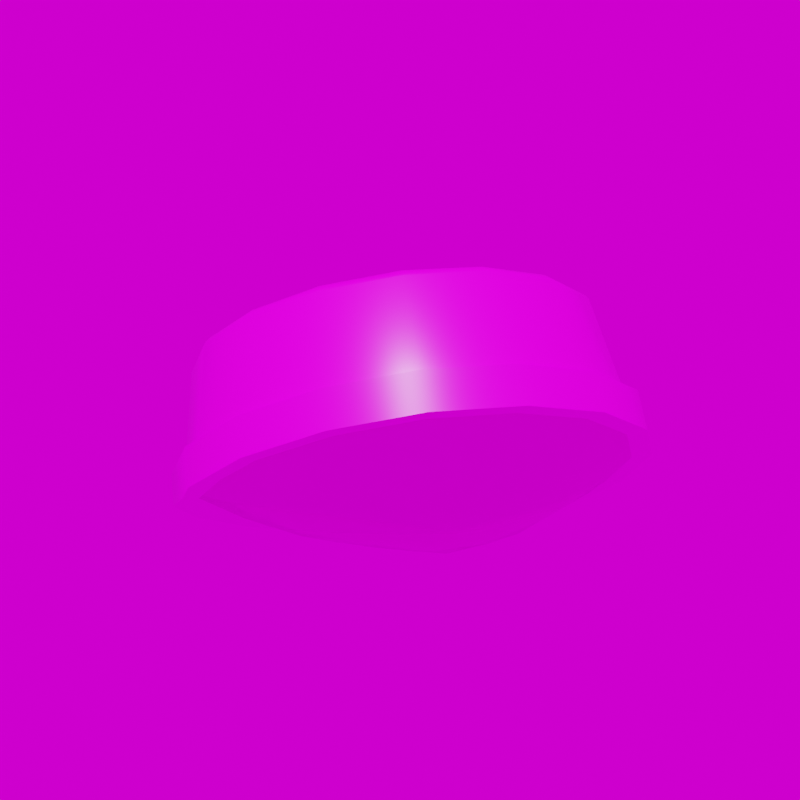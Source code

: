 # Source: Kleine_Runde.blend  (saved by Blender 3.4.6; exported with 4.5.12 LTS)
import bpy
from mathutils import Matrix  # noqa: F401  (used for matrix-valued properties, if any)

bpy.ops.wm.read_factory_settings(use_empty=True)
scene = bpy.context.scene
scene.name = 'Scene'

# ---- collections
col_collection = bpy.data.collections.new('Collection'); scene.collection.children.link(col_collection)

# ---- images (referenced by path relative to the original .blend; pixels are not part of the script)
import os
ASSET_DIR = os.environ.get("B2B_ASSET_DIR", "")  # directory of the original .blend (textures are referenced by path, not embedded)
HERE = os.path.dirname(os.path.abspath(__file__))  # packed textures are extracted next to this script under _unpacked/

def load_image(name, relpath, width, height, colorspace="sRGB"):
    """Load a texture the original file referenced (path relative to the .blend, or extracted next to this script)."""
    p = next((c for c in (os.path.join(HERE, relpath), os.path.join(ASSET_DIR, relpath)) if relpath and os.path.exists(c)), "")
    if p:
        img = bpy.data.images.load(p, check_existing=True)
        img.name = name
    else:  # same state as the original file: an image datablock whose file is absent (Cycles renders it pink)
        img = bpy.data.images.new(name, width, height)
        img.source = "FILE"
        img.filepath = "//" + (relpath or name)
    img.colorspace_settings.name = colorspace
    return img
img_ral_7035_lichtgrau_jpg = load_image('RAL_7035_Lichtgrau.jpg', 'RAL_7035_Lichtgrau.jpg', 1024, 1024, 'sRGB')
img_kleine_runde_jpg_001 = load_image('Kleine_Runde.jpg.001', 'Kleine_Runde.jpg', 1024, 1024, 'sRGB')
img_kloofendal_48d_partly_cloudy_puresky_8k_hdr = load_image('kloofendal_48d_partly_cloudy_puresky_8k.hdr', 'kloofendal_48d_partly_cloudy_puresky_8k.hdr', 1024, 1024, 'Linear Rec.709')

# ---- materials (node trees are filled in below, after node groups)
mat_glas_001 = bpy.data.materials.new('Glas.001')
mat_glas_001.surface_render_method = 'BLENDED'
mat_glas_001.blend_method = 'BLEND'
mat_glas_001.use_backface_culling = True
mat_lichtgrau_001 = bpy.data.materials.new('lichtgrau.001')
mat_lichtgrau_001.alpha_threshold = 0.0
mat_lichtgrau_001.roughness = 0.5
mat_lichtgrau_001.line_color = (0.0, 0.0, 0.0, 1.0)
mat_kleine_runde_001 = bpy.data.materials.new('Kleine Runde.001')

# ---- node groups
ng_auto_smooth = bpy.data.node_groups.new('Auto Smooth', 'GeometryNodeTree')
_s = ng_auto_smooth.interface.new_socket(name='Geometry', in_out='OUTPUT', socket_type='NodeSocketGeometry')
_s = ng_auto_smooth.interface.new_socket(name='Geometry', in_out='INPUT', socket_type='NodeSocketGeometry')
_s = ng_auto_smooth.interface.new_socket(name='Angle', in_out='INPUT', socket_type='NodeSocketFloat')
_s.subtype = 'ANGLE'
_s.min_value = 0.0
_s.max_value = 3.142
ng_auto_smooth.is_modifier = True
_N = ng_auto_smooth.nodes; _L = ng_auto_smooth.links
n0 = _N.new('NodeGroupOutput'); n0.name = 'Group Output'; n0.location = (480, -100)
n1 = _N.new('NodeGroupInput'); n1.name = 'Group Input'; n1.location = (-420, -300)
n2 = _N.new('NodeGroupInput'); n2.name = 'Group Input.001'; n2.location = (-60, -100)
n3 = _N.new('GeometryNodeSetShadeSmooth'); n3.name = 'Set Shade Smooth'; n3.location = (120, -100)
n3.domain = 'EDGE'
n4 = _N.new('GeometryNodeSetShadeSmooth'); n4.name = 'Set Shade Smooth.001'; n4.location = (300, -100)
n5 = _N.new('GeometryNodeInputMeshEdgeAngle'); n5.name = 'Edge Angle'; n5.location = (-420, -220)
n6 = _N.new('GeometryNodeInputEdgeSmooth'); n6.name = 'Is Edge Smooth'; n6.location = (-60, -160)
n7 = _N.new('GeometryNodeInputShadeSmooth'); n7.name = 'Is Face Smooth'; n7.location = (-240, -340)
n8 = _N.new('FunctionNodeBooleanMath'); n8.name = 'Boolean Math'; n8.location = (-60, -220)
n9 = _N.new('FunctionNodeCompare'); n9.name = 'Compare'; n9.location = (-240, -180)
n9.operation = 'LESS_EQUAL'
_L.new(n5.outputs[0], n9.inputs[0])
_L.new(n4.outputs[0], n0.inputs[0])
_L.new(n1.outputs[1], n9.inputs[1])
_L.new(n9.outputs[0], n8.inputs[0])
_L.new(n7.outputs[0], n8.inputs[1])
_L.new(n2.outputs[0], n3.inputs[0])
_L.new(n6.outputs[0], n3.inputs[1])
_L.new(n3.outputs[0], n4.inputs[0])
_L.new(n8.outputs[0], n3.inputs[2])
n0.is_active_output = True

# ---- material node trees
mat_glas_001.use_nodes = True; mat_glas_001.node_tree.nodes.clear()
_N = mat_glas_001.node_tree.nodes; _L = mat_glas_001.node_tree.links
n0 = _N.new('ShaderNodeBsdfPrincipled'); n0.name = 'Principled BSDF'; n0.location = (10, 300)
n0.distribution = 'GGX'
n0.subsurface_method = 'RANDOM_WALK_SKIN'
n0.inputs[0].default_value = (0.8, 0.7804, 0.7143, 1.0)
n0.inputs[1].default_value = 0.8
n0.inputs[2].default_value = 0.1
n0.inputs[3].default_value = 1.45
n0.inputs[4].default_value = 0.3
n0.inputs[13].default_value = 0.8
n0.inputs[27].default_value = (0.0, 0.0, 0.0, 1.0)
n0.inputs[28].default_value = 1.0
n1 = _N.new('ShaderNodeOutputMaterial'); n1.name = 'Material Output'; n1.location = (300, 300)
_L.new(n0.outputs[0], n1.inputs[0])
n1.is_active_output = True
mat_lichtgrau_001.use_nodes = True; mat_lichtgrau_001.node_tree.nodes.clear()
_N = mat_lichtgrau_001.node_tree.nodes; _L = mat_lichtgrau_001.node_tree.links
n0 = _N.new('ShaderNodeOutputMaterial'); n0.name = 'Material Output'; n0.location = (300, 300)
n1 = _N.new('ShaderNodeBsdfPrincipled'); n1.name = 'Principled BSDF'; n1.location = (10, 300)
n1.distribution = 'GGX'
n1.subsurface_method = 'RANDOM_WALK_SKIN'
n1.inputs[2].default_value = 0.3
n1.inputs[3].default_value = 1.45
n1.inputs[13].default_value = 0.53
n1.inputs[27].default_value = (0.0, 0.0, 0.0, 1.0)
n1.inputs[28].default_value = 1.0
n2 = _N.new('ShaderNodeTexImage'); n2.name = 'Image Texture'; n2.location = (-280, 280)
n2.image = img_ral_7035_lichtgrau_jpg
_L.new(n1.outputs[0], n0.inputs[0])
_L.new(n2.outputs[0], n1.inputs[0])
n0.is_active_output = True
mat_kleine_runde_001.use_nodes = True; mat_kleine_runde_001.node_tree.nodes.clear()
_N = mat_kleine_runde_001.node_tree.nodes; _L = mat_kleine_runde_001.node_tree.links
n0 = _N.new('ShaderNodeBsdfPrincipled'); n0.name = 'Principled BSDF'; n0.location = (10, 300)
n0.distribution = 'GGX'
n0.subsurface_method = 'RANDOM_WALK_SKIN'
n0.inputs[3].default_value = 1.45
n0.inputs[27].default_value = (0.0, 0.0, 0.0, 1.0)
n0.inputs[28].default_value = 1.0
n1 = _N.new('ShaderNodeOutputMaterial'); n1.name = 'Material Output'; n1.location = (300, 300)
n2 = _N.new('ShaderNodeTexImage'); n2.name = 'Image Texture'; n2.location = (-280, 280)
n2.image = img_kleine_runde_jpg_001
_L.new(n0.outputs[0], n1.inputs[0])
_L.new(n2.outputs[0], n0.inputs[0])
n1.is_active_output = True

# ---- world
world_world = bpy.data.worlds.new('World'); scene.world = world_world
world_world.use_nodes = True; world_world.node_tree.nodes.clear()
_N = world_world.node_tree.nodes; _L = world_world.node_tree.links
n0 = _N.new('ShaderNodeOutputWorld'); n0.name = 'World Output'; n0.location = (300, 300)
n1 = _N.new('ShaderNodeBackground'); n1.name = 'Background'; n1.location = (10, 300)
n2 = _N.new('ShaderNodeTexEnvironment'); n2.name = 'Environment Texture'; n2.location = (-280, 280)
n2.image = img_kloofendal_48d_partly_cloudy_puresky_8k_hdr
_L.new(n1.outputs[0], n0.inputs[0])
_L.new(n2.outputs[0], n1.inputs[0])
n0.is_active_output = True
world_world.color = (0.05088, 0.05088, 0.05088)
world_world.use_sun_shadow = False
world_world.sun_shadow_jitter_overblur = 0.0

# ---- cameras
cam_camera = bpy.data.cameras.new('Camera')
cam_camera.lens = 100.0

# ---- meshes
me_beziercurve_002 = bpy.data.meshes.new('BezierCurve.002')
me_beziercurve_002.from_pydata([(-1.418e-09, -0.04611, -0.05873), (-1.418e-09, 0.02068, -0.04972), (-1.418e-09, 0.08221, -0.02825), (-1.418e-09, 0.1225, -0.0113), (-1.418e-09, 0.1449, -3.725e-09), (-0.02787, 0.01526, -0.04886), (-0.05276, 0.07183, -0.02725), (-0.06888, 0.1088, -0.009864), (-0.07759, 0.1295, -1.863e-09), (-0.0515, -0.0001811, -0.0469), (-0.09749, 0.04228, -0.02501), (-0.1273, 0.0699, -0.009562), (-0.1434, 0.08555, -1.863e-09), (-0.06729, -0.02329, -0.04778), (-0.1274, -0.001943, -0.0298), (-0.1663, 0.01162, -0.0123), (-0.1873, 0.01977, 0.0), (-0.07284, -0.05055, -0.04983), (-0.1379, -0.05411, -0.03545), (-0.18, -0.05711, -0.01554), (-0.2028, -0.05782, 3.725e-09), (-0.06729, -0.06584, -0.05366), (-0.1274, -0.08479, -0.03833), (-0.1663, -0.1044, -0.01877), (-0.1924, -0.1139, 7.451e-09), (-0.0515, -0.08526, -0.05112), (-0.09749, -0.1138, -0.0429), (-0.1379, -0.142, -0.02225), (-0.1715, -0.1639, 1.117e-08), (-0.02787, -0.091, -0.05158), (-0.05276, -0.1151, -0.04388), (-0.07461, -0.1443, -0.02256), (-0.0928, -0.1644, 1.502e-08), (4.95e-09, -0.09157, -0.05052), (1.064e-08, -0.1157, -0.04459), (1.432e-08, -0.1465, -0.02286), (1.748e-08, -0.1643, 1.121e-08), (0.02787, -0.091, -0.05158), (0.05276, -0.1151, -0.04388), (0.07461, -0.1443, -0.02256), (0.0928, -0.1644, 1.502e-08), (0.0515, -0.08526, -0.05112), (0.09749, -0.1138, -0.0429), (0.1379, -0.142, -0.02225), (0.1715, -0.1639, 1.117e-08), (0.06729, -0.06584, -0.05366), (0.1274, -0.08479, -0.03833), (0.1663, -0.1044, -0.01877), (0.1924, -0.1139, 7.451e-09), (0.07284, -0.05055, -0.04983), (0.1379, -0.05411, -0.03545), (0.18, -0.05711, -0.01554), (0.2028, -0.05782, 3.725e-09), (0.06729, -0.02329, -0.04778), (0.1274, -0.001943, -0.0298), (0.1663, 0.01162, -0.0123), (0.1873, 0.01977, 0.0), (0.0515, -0.0001811, -0.0469), (0.09749, 0.04228, -0.02501), (0.1273, 0.0699, -0.009562), (0.1434, 0.08555, -1.863e-09), (0.02787, 0.01526, -0.04886), (0.05276, 0.07183, -0.02725), (0.06888, 0.1088, -0.009864), (0.07759, 0.1295, -1.863e-09)], [], [(0, 1, 5), (0, 5, 9), (0, 9, 13), (0, 53, 57), (0, 57, 61), (0, 61, 1), (2, 5, 1), (6, 9, 5), (10, 13, 9), (14, 17, 13), (18, 21, 17), (22, 25, 21), (26, 29, 25), (30, 33, 29), (33, 38, 37), (37, 42, 41), (41, 46, 45), (45, 50, 49), (49, 54, 53), (53, 58, 57), (57, 62, 61), (61, 2, 1), (3, 6, 2), (7, 10, 6), (11, 14, 10), (15, 18, 14), (19, 22, 18), (23, 26, 22), (27, 30, 26), (31, 34, 30), (34, 39, 38), (38, 43, 42), (42, 47, 46), (46, 51, 50), (50, 55, 54), (54, 59, 58), (58, 63, 62), (62, 3, 2), (4, 7, 3), (8, 11, 7), (12, 15, 11), (16, 19, 15), (20, 23, 19), (24, 27, 23), (28, 31, 27), (32, 35, 31), (35, 40, 39), (39, 44, 43), (43, 48, 47), (47, 52, 51), (51, 56, 55), (55, 60, 59), (59, 64, 63), (63, 4, 3), (0, 13, 17), (0, 17, 21), (0, 21, 25), (0, 25, 29), (0, 29, 33), (0, 33, 37), (0, 37, 41), (0, 41, 45), (0, 45, 49), (0, 49, 53), (14, 18, 17), (18, 22, 21), (22, 26, 25), (26, 30, 29), (30, 34, 33), (33, 34, 38), (37, 38, 42), (41, 42, 46), (45, 46, 50), (49, 50, 54), (15, 19, 18), (19, 23, 22), (23, 27, 26), (27, 31, 30), (31, 35, 34), (34, 35, 39), (38, 39, 43), (42, 43, 47), (46, 47, 51), (50, 51, 55), (16, 20, 19), (20, 24, 23), (24, 28, 27), (28, 32, 31), (32, 36, 35), (35, 36, 40), (39, 40, 44), (43, 44, 48), (47, 48, 52), (51, 52, 56), (2, 6, 5), (6, 10, 9), (10, 14, 13), (53, 54, 58), (57, 58, 62), (61, 62, 2), (3, 7, 6), (7, 11, 10), (11, 15, 14), (54, 55, 59), (58, 59, 63), (62, 63, 3), (4, 8, 7), (8, 12, 11), (12, 16, 15), (55, 56, 60), (59, 60, 64), (63, 64, 4)])
me_beziercurve_002.polygons.foreach_set('use_smooth', [True] * 112)
_uv = me_beziercurve_002.uv_layers.new(name='UVMap')
_uv.uv.foreach_set('vector', [0.0, -0.0539, 0.0, -0.04986, 0.0625, -0.04986, 0.0625, -0.0539, 0.0625, -0.04986, 0.125, -0.04986, 0.125, -0.0539, 0.125, -0.04986, 0.1875, -0.04986, 0.8125, -0.0539, 0.8125, -0.04986, 0.875, -0.04986, 0.875, -0.0539, 0.875, -0.04986, 0.9375, -0.04986, 0.9375, -0.0539, 0.9375, -0.04986, 1.0, -0.04986, 0.0, -0.03559, 0.0625, -0.04986, 0.0, -0.04986, 0.0625, -0.03559, 0.125, -0.04986, 0.0625, -0.04986, 0.125, -0.03559, 0.1875, -0.04986, 0.125, -0.04986, 0.1875, -0.03559, 0.25, -0.04986, 0.1875, -0.04986, 0.25, -0.03559, 0.3125, -0.04986, 0.25, -0.04986, 0.3125, -0.03559, 0.375, -0.04986, 0.3125, -0.04986, 0.375, -0.03559, 0.4375, -0.04986, 0.375, -0.04986, 0.4375, -0.03559, 0.5, -0.04986, 0.4375, -0.04986, 0.5, -0.04986, 0.5625, -0.03559, 0.5625, -0.04986, 0.5625, -0.04986, 0.625, -0.03559, 0.625, -0.04986, 0.625, -0.04986, 0.6875, -0.03559, 0.6875, -0.04986, 0.6875, -0.04986, 0.75, -0.03559, 0.75, -0.04986, 0.75, -0.04986, 0.8125, -0.03559, 0.8125, -0.04986, 0.8125, -0.04986, 0.875, -0.03559, 0.875, -0.04986, 0.875, -0.04986, 0.9375, -0.03559, 0.9375, -0.04986, 0.9375, -0.04986, 1.0, -0.03559, 1.0, -0.04986, 0.0, -0.01555, 0.0625, -0.03559, 0.0, -0.03559, 0.0625, -0.01555, 0.125, -0.03559, 0.0625, -0.03559, 0.125, -0.01555, 0.1875, -0.03559, 0.125, -0.03559, 0.1875, -0.01555, 0.25, -0.03559, 0.1875, -0.03559, 0.25, -0.01555, 0.3125, -0.03559, 0.25, -0.03559, 0.3125, -0.01555, 0.375, -0.03559, 0.3125, -0.03559, 0.375, -0.01555, 0.4375, -0.03559, 0.375, -0.03559, 0.4375, -0.01555, 0.5, -0.03559, 0.4375, -0.03559, 0.5, -0.03559, 0.5625, -0.01555, 0.5625, -0.03559, 0.5625, -0.03559, 0.625, -0.01555, 0.625, -0.03559, 0.625, -0.03559, 0.6875, -0.01555, 0.6875, -0.03559, 0.6875, -0.03559, 0.75, -0.01555, 0.75, -0.03559, 0.75, -0.03559, 0.8125, -0.01555, 0.8125, -0.03559, 0.8125, -0.03559, 0.875, -0.01555, 0.875, -0.03559, 0.875, -0.03559, 0.9375, -0.01555, 0.9375, -0.03559, 0.9375, -0.03559, 1.0, -0.01555, 1.0, -0.03559, 0.0, 0.0, 0.0625, -0.01555, 0.0, -0.01555, 0.0625, 0.0, 0.125, -0.01555, 0.0625, -0.01555, 0.125, 0.0, 0.1875, -0.01555, 0.125, -0.01555, 0.1875, 0.0, 0.25, -0.01555, 0.1875, -0.01555, 0.25, 0.0, 0.3125, -0.01555, 0.25, -0.01555, 0.3125, 0.0, 0.375, -0.01555, 0.3125, -0.01555, 0.375, 0.0, 0.4375, -0.01555, 0.375, -0.01555, 0.4375, 0.0, 0.5, -0.01555, 0.4375, -0.01555, 0.5, -0.01555, 0.5625, 0.0, 0.5625, -0.01555, 0.5625, -0.01555, 0.625, 0.0, 0.625, -0.01555, 0.625, -0.01555, 0.6875, 0.0, 0.6875, -0.01555, 0.6875, -0.01555, 0.75, 0.0, 0.75, -0.01555, 0.75, -0.01555, 0.8125, 0.0, 0.8125, -0.01555, 0.8125, -0.01555, 0.875, 0.0, 0.875, -0.01555, 0.875, -0.01555, 0.9375, 0.0, 0.9375, -0.01555, 0.9375, -0.01555, 1.0, 0.0, 1.0, -0.01555, 0.1875, -0.0539, 0.1875, -0.04986, 0.25, -0.04986, 0.25, -0.0539, 0.25, -0.04986, 0.3125, -0.04986, 0.3125, -0.0539, 0.3125, -0.04986, 0.375, -0.04986, 0.375, -0.0539, 0.375, -0.04986, 0.4375, -0.04986, 0.4375, -0.0539, 0.4375, -0.04986, 0.5, -0.04986, 0.5, -0.0539, 0.5, -0.04986, 0.5625, -0.04986, 0.5625, -0.0539, 0.5625, -0.04986, 0.625, -0.04986, 0.625, -0.0539, 0.625, -0.04986, 0.6875, -0.04986, 0.6875, -0.0539, 0.6875, -0.04986, 0.75, -0.04986, 0.75, -0.0539, 0.75, -0.04986, 0.8125, -0.04986, 0.1875, -0.03559, 0.25, -0.03559, 0.25, -0.04986, 0.25, -0.03559, 0.3125, -0.03559, 0.3125, -0.04986, 0.3125, -0.03559, 0.375, -0.03559, 0.375, -0.04986, 0.375, -0.03559, 0.4375, -0.03559, 0.4375, -0.04986, 0.4375, -0.03559, 0.5, -0.03559, 0.5, -0.04986, 0.5, -0.04986, 0.5, -0.03559, 0.5625, -0.03559, 0.5625, -0.04986, 0.5625, -0.03559, 0.625, -0.03559, 0.625, -0.04986, 0.625, -0.03559, 0.6875, -0.03559, 0.6875, -0.04986, 0.6875, -0.03559, 0.75, -0.03559, 0.75, -0.04986, 0.75, -0.03559, 0.8125, -0.03559, 0.1875, -0.01555, 0.25, -0.01555, 0.25, -0.03559, 0.25, -0.01555, 0.3125, -0.01555, 0.3125, -0.03559, 0.3125, -0.01555, 0.375, -0.01555, 0.375, -0.03559, 0.375, -0.01555, 0.4375, -0.01555, 0.4375, -0.03559, 0.4375, -0.01555, 0.5, -0.01555, 0.5, -0.03559, 0.5, -0.03559, 0.5, -0.01555, 0.5625, -0.01555, 0.5625, -0.03559, 0.5625, -0.01555, 0.625, -0.01555, 0.625, -0.03559, 0.625, -0.01555, 0.6875, -0.01555, 0.6875, -0.03559, 0.6875, -0.01555, 0.75, -0.01555, 0.75, -0.03559, 0.75, -0.01555, 0.8125, -0.01555, 0.1875, 0.0, 0.25, 0.0, 0.25, -0.01555, 0.25, 0.0, 0.3125, 0.0, 0.3125, -0.01555, 0.3125, 0.0, 0.375, 0.0, 0.375, -0.01555, 0.375, 0.0, 0.4375, 0.0, 0.4375, -0.01555, 0.4375, 0.0, 0.5, 0.0, 0.5, -0.01555, 0.5, -0.01555, 0.5, 0.0, 0.5625, 0.0, 0.5625, -0.01555, 0.5625, 0.0, 0.625, 0.0, 0.625, -0.01555, 0.625, 0.0, 0.6875, 0.0, 0.6875, -0.01555, 0.6875, 0.0, 0.75, 0.0, 0.75, -0.01555, 0.75, 0.0, 0.8125, 0.0, 0.0, -0.03559, 0.0625, -0.03559, 0.0625, -0.04986, 0.0625, -0.03559, 0.125, -0.03559, 0.125, -0.04986, 0.125, -0.03559, 0.1875, -0.03559, 0.1875, -0.04986, 0.8125, -0.04986, 0.8125, -0.03559, 0.875, -0.03559, 0.875, -0.04986, 0.875, -0.03559, 0.9375, -0.03559, 0.9375, -0.04986, 0.9375, -0.03559, 1.0, -0.03559, 0.0, -0.01555, 0.0625, -0.01555, 0.0625, -0.03559, 0.0625, -0.01555, 0.125, -0.01555, 0.125, -0.03559, 0.125, -0.01555, 0.1875, -0.01555, 0.1875, -0.03559, 0.8125, -0.03559, 0.8125, -0.01555, 0.875, -0.01555, 0.875, -0.03559, 0.875, -0.01555, 0.9375, -0.01555, 0.9375, -0.03559, 0.9375, -0.01555, 1.0, -0.01555, 0.0, 0.0, 0.0625, 0.0, 0.0625, -0.01555, 0.0625, 0.0, 0.125, 0.0, 0.125, -0.01555, 0.125, 0.0, 0.1875, 0.0, 0.1875, -0.01555, 0.8125, -0.01555, 0.8125, 0.0, 0.875, 0.0, 0.875, -0.01555, 0.875, 0.0, 0.9375, 0.0, 0.9375, -0.01555, 0.9375, 0.0, 1.0, 0.0])
me_beziercurve_002.materials.append(mat_glas_001)
me_beziercurve_002.auto_texspace = False
me_beziercurve_002.update()
me_beziercurve_003 = bpy.data.meshes.new('BezierCurve.003')
me_beziercurve_003.from_pydata([(-1.939e-26, -9.694e-27, 0.141), (-4.606e-17, 0.1766, 0.141), (-4.698e-17, 0.1822, 0.1396), (-4.79e-17, 0.1865, 0.1362), (-4.882e-17, 0.189, 0.1324), (-5.301e-17, 0.2059, 0.0377), (-5.556e-17, 0.2181, 0.0377), (0.0, 0.22, 0.0), (-4.201e-26, -1.939e-26, 0.00046), (-0.06758, 0.1631, 0.141), (-0.06972, 0.1683, 0.1396), (-0.07137, 0.1723, 0.1362), (-0.07233, 0.1746, 0.1324), (-0.07881, 0.1903, 0.0377), (-0.08346, 0.2015, 0.0377), (-0.08419, 0.2033, 0.0), (-0.1249, 0.1249, 0.141), (-0.1288, 0.1288, 0.1396), (-0.1319, 0.1319, 0.1362), (-0.1336, 0.1336, 0.1324), (-0.1456, 0.1456, 0.0377), (-0.1542, 0.1542, 0.0377), (-0.1556, 0.1556, 0.0), (-0.1631, 0.06758, 0.141), (-0.1683, 0.06972, 0.1396), (-0.1723, 0.07137, 0.1362), (-0.1746, 0.07233, 0.1324), (-0.1903, 0.07881, 0.0377), (-0.2015, 0.08346, 0.0377), (-0.2033, 0.08419, 0.0), (-0.1766, -7.719e-09, 0.141), (-0.1822, -7.963e-09, 0.1396), (-0.1865, -8.152e-09, 0.1362), (-0.189, -8.262e-09, 0.1324), (-0.2059, -9.002e-09, 0.0377), (-0.2181, -9.533e-09, 0.0377), (-0.22, -9.617e-09, 0.0), (-0.1631, -0.06758, 0.141), (-0.1683, -0.06972, 0.1396), (-0.1723, -0.07137, 0.1362), (-0.1746, -0.07233, 0.1324), (-0.1903, -0.07881, 0.0377), (-0.2015, -0.08346, 0.0377), (-0.2033, -0.08419, 0.0), (-0.1249, -0.1249, 0.141), (-0.1288, -0.1288, 0.1396), (-0.1319, -0.1319, 0.1362), (-0.1336, -0.1336, 0.1324), (-0.1456, -0.1456, 0.0377), (-0.1542, -0.1542, 0.0377), (-0.06758, -0.1631, 0.141), (-0.06972, -0.1683, 0.1396), (-0.07137, -0.1723, 0.1362), (-0.07233, -0.1746, 0.1324), (-0.07881, -0.1903, 0.0377), (-0.08346, -0.2015, 0.0377), (1.544e-08, -0.1766, 0.141), (1.593e-08, -0.1822, 0.1396), (1.63e-08, -0.1865, 0.1362), (1.652e-08, -0.189, 0.1324), (1.8e-08, -0.2059, 0.0377), (1.907e-08, -0.2181, 0.0377), (0.06758, -0.1631, 0.141), (0.06972, -0.1683, 0.1396), (0.07137, -0.1723, 0.1362), (0.07233, -0.1746, 0.1324), (0.07881, -0.1903, 0.0377), (0.08346, -0.2015, 0.0377), (0.1249, -0.1249, 0.141), (0.1288, -0.1288, 0.1396), (0.1319, -0.1319, 0.1362), (0.1336, -0.1336, 0.1324), (0.1456, -0.1456, 0.0377), (0.1542, -0.1542, 0.0377), (0.1631, -0.06758, 0.141), (0.1683, -0.06972, 0.1396), (0.1723, -0.07137, 0.1362), (0.1746, -0.07233, 0.1324), (0.1903, -0.07881, 0.0377), (0.2015, -0.08346, 0.0377), (0.2033, -0.08419, 0.0), (0.1766, 2.106e-09, 0.141), (0.1822, 2.172e-09, 0.1396), (0.1865, 2.224e-09, 0.1362), (0.189, 2.254e-09, 0.1324), (0.2059, 2.456e-09, 0.0377), (0.2181, 2.601e-09, 0.0377), (0.22, 2.623e-09, 0.0), (0.1631, 0.06758, 0.141), (0.1683, 0.06972, 0.1396), (0.1723, 0.07137, 0.1362), (0.1746, 0.07233, 0.1324), (0.1903, 0.07881, 0.0377), (0.2015, 0.08346, 0.0377), (0.2033, 0.08419, 0.0), (0.1249, 0.1249, 0.141), (0.1288, 0.1288, 0.1396), (0.1319, 0.1319, 0.1362), (0.1336, 0.1336, 0.1324), (0.1456, 0.1456, 0.0377), (0.1542, 0.1542, 0.0377), (0.1556, 0.1556, 0.0), (0.06758, 0.1631, 0.141), (0.06972, 0.1683, 0.1396), (0.07137, 0.1723, 0.1362), (0.07233, 0.1746, 0.1324), (0.07881, 0.1903, 0.0377), (0.08346, 0.2015, 0.0377), (0.08419, 0.2033, 0.0), (-0.185, -0.1115, 0.0), (-0.1553, -0.1553, 0.008508), (-0.08385, -0.2024, 0.01768), (1.914e-08, -0.2189, 0.02089), (0.08385, -0.2024, 0.01768), (0.1553, -0.1553, 0.008508), (0.185, -0.1115, 0.0), (-0.1121, -0.1121, 0.0001284), (-0.04662, -0.1125, 0.0002053), (9.848e-09, -0.1126, 0.0002245), (0.04662, -0.1125, 0.0002053), (0.1121, -0.1121, 0.0001284)], [], [(0, 1, 9), (0, 9, 16), (0, 16, 23), (0, 23, 30), (0, 30, 37), (0, 37, 44), (0, 44, 50), (0, 50, 56), (0, 56, 62), (0, 62, 68), (0, 68, 74), (0, 74, 81), (0, 81, 88), (0, 88, 95), (0, 95, 102), (0, 102, 1), (2, 9, 1), (10, 16, 9), (17, 23, 16), (24, 30, 23), (31, 37, 30), (38, 44, 37), (45, 50, 44), (50, 57, 56), (57, 62, 56), (63, 68, 62), (69, 74, 68), (74, 82, 81), (82, 88, 81), (88, 96, 95), (96, 102, 95), (103, 1, 102), (3, 10, 2), (10, 18, 17), (18, 24, 17), (25, 31, 24), (32, 38, 31), (39, 45, 38), (46, 51, 45), (52, 57, 51), (58, 63, 57), (64, 69, 63), (70, 75, 69), (76, 82, 75), (82, 90, 89), (90, 96, 89), (97, 103, 96), (103, 3, 2), (4, 11, 3), (12, 18, 11), (19, 25, 18), (26, 32, 25), (33, 39, 32), (40, 46, 39), (46, 53, 52), (52, 59, 58), (58, 65, 64), (65, 70, 64), (71, 76, 70), (77, 83, 76), (83, 91, 90), (91, 97, 90), (98, 104, 97), (105, 3, 104), (5, 12, 4), (13, 19, 12), (20, 26, 19), (27, 33, 26), (34, 40, 33), (41, 47, 40), (48, 53, 47), (54, 59, 53), (60, 65, 59), (66, 71, 65), (72, 77, 71), (78, 84, 77), (85, 91, 84), (92, 98, 91), (99, 105, 98), (106, 4, 105), (6, 13, 5), (14, 20, 13), (21, 27, 20), (28, 34, 27), (35, 41, 34), (42, 48, 41), (48, 55, 54), (55, 60, 54), (61, 66, 60), (67, 72, 66), (72, 79, 78), (79, 85, 78), (86, 92, 85), (93, 99, 92), (100, 106, 99), (106, 6, 5), (7, 14, 6), (15, 21, 14), (22, 28, 21), (29, 35, 28), (36, 42, 35), (42, 43, 109), (111, 49, 110), (112, 55, 111), (67, 112, 113), (73, 113, 114), (115, 80, 79), (79, 87, 86), (86, 94, 93), (94, 100, 93), (101, 107, 100), (107, 7, 6), (15, 7, 8), (15, 8, 22), (22, 8, 29), (29, 8, 36), (36, 8, 43), (43, 116, 109), (116, 8, 117), (118, 117, 8), (8, 119, 118), (8, 120, 119), (80, 120, 8), (8, 87, 80), (94, 87, 8), (101, 94, 8), (108, 101, 8), (7, 108, 8), (112, 118, 119), (2, 10, 9), (10, 17, 16), (17, 24, 23), (24, 31, 30), (31, 38, 37), (38, 45, 44), (45, 51, 50), (50, 51, 57), (57, 63, 62), (63, 69, 68), (69, 75, 74), (74, 75, 82), (82, 89, 88), (88, 89, 96), (96, 103, 102), (103, 2, 1), (3, 11, 10), (10, 11, 18), (18, 25, 24), (25, 32, 31), (32, 39, 38), (39, 46, 45), (46, 52, 51), (52, 58, 57), (58, 64, 63), (64, 70, 69), (70, 76, 75), (76, 83, 82), (82, 83, 90), (90, 97, 96), (97, 104, 103), (103, 104, 3), (4, 12, 11), (12, 19, 18), (19, 26, 25), (26, 33, 32), (33, 40, 39), (40, 47, 46), (46, 47, 53), (52, 53, 59), (58, 59, 65), (65, 71, 70), (71, 77, 76), (77, 84, 83), (83, 84, 91), (91, 98, 97), (98, 105, 104), (105, 4, 3), (5, 13, 12), (13, 20, 19), (20, 27, 26), (27, 34, 33), (34, 41, 40), (41, 48, 47), (48, 54, 53), (54, 60, 59), (60, 66, 65), (66, 72, 71), (72, 78, 77), (78, 85, 84), (85, 92, 91), (92, 99, 98), (99, 106, 105), (106, 5, 4), (6, 14, 13), (14, 21, 20), (21, 28, 27), (28, 35, 34), (35, 42, 41), (42, 49, 48), (48, 49, 55), (55, 61, 60), (61, 67, 66), (67, 73, 72), (72, 73, 79), (79, 86, 85), (86, 93, 92), (93, 100, 99), (100, 107, 106), (106, 107, 6), (7, 15, 14), (15, 22, 21), (22, 29, 28), (29, 36, 35), (36, 43, 42), (109, 110, 49), (49, 42, 109), (111, 55, 49), (112, 61, 55), (67, 61, 112), (73, 67, 113), (79, 73, 115), (73, 114, 115), (79, 80, 87), (86, 87, 94), (94, 101, 100), (101, 108, 107), (107, 108, 7), (43, 8, 116), (80, 115, 120), (111, 110, 116), (110, 109, 116), (113, 112, 119), (112, 111, 117), (115, 114, 120), (114, 113, 120), (112, 117, 118), (111, 116, 117), (119, 120, 113)])
me_beziercurve_003.polygons.foreach_set('use_smooth', [True] * 238)
me_beziercurve_003.polygons.foreach_set('material_index', [0, 0, 0, 0, 0, 0, 0, 0, 0, 0, 0, 0, 0, 0, 0, 0, 0, 0, 0, 0, 0, 0, 0, 0, 0, 0, 0, 0, 0, 0, 0, 0, 0, 0, 0, 0, 0, 0, 0, 0, 0, 0, 0, 0, 0, 0, 0, 0, 0, 0, 0, 0, 0, 0, 0, 0, 0, 0, 0, 0, 0, 0, 0, 0, 0, 0, 0, 0, 0, 0, 0, 0, 0, 0, 0, 0, 0, 0, 0, 0, 0, 0, 0, 0, 0, 0, 0, 0, 0, 0, 0, 0, 0, 0, 0, 0, 0, 0, 0, 0, 0, 0, 0, 0, 0, 0, 0, 0, 0, 0, 0, 0, 1, 1, 1, 1, 1, 1, 1, 1, 1, 1, 1, 1, 1, 1, 1, 1, 1, 0, 0, 0, 0, 0, 0, 0, 0, 0, 0, 0, 0, 0, 0, 0, 0, 0, 0, 0, 0, 0, 0, 0, 0, 0, 0, 0, 0, 0, 0, 0, 0, 0, 0, 0, 0, 0, 0, 0, 0, 0, 0, 0, 0, 0, 0, 0, 0, 0, 0, 0, 0, 0, 0, 0, 0, 0, 0, 0, 0, 0, 0, 0, 0, 0, 0, 0, 0, 0, 0, 0, 0, 0, 0, 0, 0, 0, 0, 0, 0, 0, 0, 0, 0, 0, 0, 0, 0, 0, 0, 0, 0, 0, 0, 0, 0, 0, 0, 1, 1, 1, 1, 1, 1, 1, 1, 1, 1, 1])
_uv = me_beziercurve_003.uv_layers.new(name='UVMap')
_uv.uv.foreach_set('vector', [0.0, 0.141, 0.0, 0.141, 0.0625, 0.141, 0.0625, 0.141, 0.0625, 0.141, 0.125, 0.141, 0.125, 0.141, 0.125, 0.141, 0.1875, 0.141, 0.1875, 0.141, 0.1875, 0.141, 0.25, 0.141, 0.25, 0.141, 0.25, 0.141, 0.3125, 0.141, 0.3125, 0.141, 0.3125, 0.141, 0.375, 0.141, 0.375, 0.141, 0.375, 0.141, 0.4375, 0.141, 0.4375, 0.141, 0.4375, 0.141, 0.5, 0.141, 0.5, 0.141, 0.5, 0.141, 0.5625, 0.141, 0.5625, 0.141, 0.5625, 0.141, 0.625, 0.141, 0.625, 0.141, 0.625, 0.141, 0.6875, 0.141, 0.6875, 0.141, 0.6875, 0.141, 0.75, 0.141, 0.75, 0.141, 0.75, 0.141, 0.8125, 0.141, 0.8125, 0.141, 0.8125, 0.141, 0.875, 0.141, 0.875, 0.141, 0.875, 0.141, 0.9375, 0.141, 0.9375, 0.141, 0.9375, 0.141, 1.0, 0.141, 0.0, 0.1396, 0.0625, 0.141, 0.0, 0.141, 0.0625, 0.1396, 0.125, 0.141, 0.0625, 0.141, 0.125, 0.1396, 0.1875, 0.141, 0.125, 0.141, 0.1875, 0.1396, 0.25, 0.141, 0.1875, 0.141, 0.25, 0.1396, 0.3125, 0.141, 0.25, 0.141, 0.3125, 0.1396, 0.375, 0.141, 0.3125, 0.141, 0.375, 0.1396, 0.4375, 0.141, 0.375, 0.141, 0.4375, 0.141, 0.5, 0.1396, 0.5, 0.141, 0.5, 0.1396, 0.5625, 0.141, 0.5, 0.141, 0.5625, 0.1396, 0.625, 0.141, 0.5625, 0.141, 0.625, 0.1396, 0.6875, 0.141, 0.625, 0.141, 0.6875, 0.141, 0.75, 0.1396, 0.75, 0.141, 0.75, 0.1396, 0.8125, 0.141, 0.75, 0.141, 0.8125, 0.141, 0.875, 0.1396, 0.875, 0.141, 0.875, 0.1396, 0.9375, 0.141, 0.875, 0.141, 0.9375, 0.1396, 1.0, 0.141, 0.9375, 0.141, 0.0, 0.1362, 0.0625, 0.1396, 0.0, 0.1396, 0.0625, 0.1396, 0.125, 0.1362, 0.125, 0.1396, 0.125, 0.1362, 0.1875, 0.1396, 0.125, 0.1396, 0.1875, 0.1362, 0.25, 0.1396, 0.1875, 0.1396, 0.25, 0.1362, 0.3125, 0.1396, 0.25, 0.1396, 0.3125, 0.1362, 0.375, 0.1396, 0.3125, 0.1396, 0.375, 0.1362, 0.4375, 0.1396, 0.375, 0.1396, 0.4375, 0.1362, 0.5, 0.1396, 0.4375, 0.1396, 0.5, 0.1362, 0.5625, 0.1396, 0.5, 0.1396, 0.5625, 0.1362, 0.625, 0.1396, 0.5625, 0.1396, 0.625, 0.1362, 0.6875, 0.1396, 0.625, 0.1396, 0.6875, 0.1362, 0.75, 0.1396, 0.6875, 0.1396, 0.75, 0.1396, 0.8125, 0.1362, 0.8125, 0.1396, 0.8125, 0.1362, 0.875, 0.1396, 0.8125, 0.1396, 0.875, 0.1362, 0.9375, 0.1396, 0.875, 0.1396, 0.9375, 0.1396, 1.0, 0.1362, 1.0, 0.1396, 0.0, 0.1324, 0.0625, 0.1362, 0.0, 0.1362, 0.0625, 0.1324, 0.125, 0.1362, 0.0625, 0.1362, 0.125, 0.1324, 0.1875, 0.1362, 0.125, 0.1362, 0.1875, 0.1324, 0.25, 0.1362, 0.1875, 0.1362, 0.25, 0.1324, 0.3125, 0.1362, 0.25, 0.1362, 0.3125, 0.1324, 0.375, 0.1362, 0.3125, 0.1362, 0.375, 0.1362, 0.4375, 0.1324, 0.4375, 0.1362, 0.4375, 0.1362, 0.5, 0.1324, 0.5, 0.1362, 0.5, 0.1362, 0.5625, 0.1324, 0.5625, 0.1362, 0.5625, 0.1324, 0.625, 0.1362, 0.5625, 0.1362, 0.625, 0.1324, 0.6875, 0.1362, 0.625, 0.1362, 0.6875, 0.1324, 0.75, 0.1362, 0.6875, 0.1362, 0.75, 0.1362, 0.8125, 0.1324, 0.8125, 0.1362, 0.8125, 0.1324, 0.875, 0.1362, 0.8125, 0.1362, 0.875, 0.1324, 0.9375, 0.1362, 0.875, 0.1362, 0.9375, 0.1324, 1.0, 0.1362, 0.9375, 0.1362, 0.0, 0.0377, 0.0625, 0.1324, 0.0, 0.1324, 0.0625, 0.0377, 0.125, 0.1324, 0.0625, 0.1324, 0.125, 0.0377, 0.1875, 0.1324, 0.125, 0.1324, 0.1875, 0.0377, 0.25, 0.1324, 0.1875, 0.1324, 0.25, 0.0377, 0.3125, 0.1324, 0.25, 0.1324, 0.3125, 0.0377, 0.375, 0.1324, 0.3125, 0.1324, 0.375, 0.0377, 0.4375, 0.1324, 0.375, 0.1324, 0.4375, 0.0377, 0.5, 0.1324, 0.4375, 0.1324, 0.5, 0.0377, 0.5625, 0.1324, 0.5, 0.1324, 0.5625, 0.0377, 0.625, 0.1324, 0.5625, 0.1324, 0.625, 0.0377, 0.6875, 0.1324, 0.625, 0.1324, 0.6875, 0.0377, 0.75, 0.1324, 0.6875, 0.1324, 0.75, 0.0377, 0.8125, 0.1324, 0.75, 0.1324, 0.8125, 0.0377, 0.875, 0.1324, 0.8125, 0.1324, 0.875, 0.0377, 0.9375, 0.1324, 0.875, 0.1324, 0.9375, 0.0377, 1.0, 0.1324, 0.9375, 0.1324, 0.0, 0.0377, 0.0625, 0.0377, 0.0, 0.0377, 0.0625, 0.0377, 0.125, 0.0377, 0.0625, 0.0377, 0.125, 0.0377, 0.1875, 0.0377, 0.125, 0.0377, 0.1875, 0.0377, 0.25, 0.0377, 0.1875, 0.0377, 0.25, 0.0377, 0.3125, 0.0377, 0.25, 0.0377, 0.3125, 0.0377, 0.375, 0.0377, 0.3125, 0.0377, 0.375, 0.0377, 0.4375, 0.0377, 0.4375, 0.0377, 0.4375, 0.0377, 0.5, 0.0377, 0.4375, 0.0377, 0.5, 0.0377, 0.5625, 0.0377, 0.5, 0.0377, 0.5625, 0.0377, 0.625, 0.0377, 0.5625, 0.0377, 0.625, 0.0377, 0.6875, 0.0377, 0.6875, 0.0377, 0.6875, 0.0377, 0.75, 0.0377, 0.6875, 0.0377, 0.75, 0.0377, 0.8125, 0.0377, 0.75, 0.0377, 0.8125, 0.0377, 0.875, 0.0377, 0.8125, 0.0377, 0.875, 0.0377, 0.9375, 0.0377, 0.875, 0.0377, 0.9375, 0.0377, 1.0, 0.0377, 1.0, 0.0377, 0.0, 0.0, 0.0625, 0.0377, 0.0, 0.0377, 0.0625, 0.0, 0.125, 0.0377, 0.0625, 0.0377, 0.125, 0.0, 0.1875, 0.0377, 0.125, 0.0377, 0.1875, 0.0, 0.25, 0.0377, 0.1875, 0.0377, 0.25, 0.0, 0.3125, 0.0377, 0.25, 0.0377, 0.3125, 0.0377, 0.3125, 0.0, 0.3364, 0.0, 0.4375, 0.01768, 0.375, 0.0377, 0.375, 0.008508, 0.5, 0.02089, 0.4375, 0.0377, 0.4375, 0.01768, 0.5625, 0.0377, 0.5, 0.02089, 0.5625, 0.01768, 0.625, 0.0377, 0.5625, 0.01768, 0.625, 0.008508, 0.6636, 0.0, 0.6875, 0.0, 0.6875, 0.0377, 0.6875, 0.0377, 0.75, 0.0, 0.75, 0.0377, 0.75, 0.0377, 0.8125, 0.0, 0.8125, 0.0377, 0.8125, 0.0, 0.875, 0.0377, 0.8125, 0.0377, 0.875, 0.0, 0.9375, 0.0377, 0.875, 0.0377, 0.9375, 0.0377, 1.0, 0.0, 1.0, 0.0377, 0.6775, 0.9899, 0.5, 1.031, 0.5, 0.4947, 0.6775, 0.9899, 0.5, 0.4947, 0.8279, 0.8738, 0.8279, 0.8738, 0.5, 0.4947, 0.9285, 0.7, 0.9285, 0.7, 0.5, 0.4947, 0.9638, 0.495, 0.9638, 0.495, 0.5, 0.4947, 0.9285, 0.29, 0.9285, 0.29, 0.7364, 0.2218, 0.89, 0.2235, 0.7364, 0.2218, 0.5, 0.4947, 0.5983, 0.2208, 0.5, 0.2213, 0.5983, 0.2208, 0.5, 0.4947, 0.5, 0.4947, 0.4017, 0.2208, 0.5, 0.2213, 0.5, 0.4947, 0.2636, 0.2218, 0.4017, 0.2208, 0.07152, 0.29, 0.2636, 0.2218, 0.5, 0.4947, 0.5, 0.4947, 0.03622, 0.495, 0.07152, 0.29, 0.07152, 0.7, 0.03622, 0.495, 0.5, 0.4947, 0.1721, 0.8738, 0.07152, 0.7, 0.5, 0.4947, 0.3225, 0.9899, 0.1721, 0.8738, 0.5, 0.4947, 0.5, 1.031, 0.3225, 0.9899, 0.5, 0.4947, 0.5, -0.01703, 0.5, 0.2213, 0.4019, 0.2215, 0.0, 0.1396, 0.0625, 0.1396, 0.0625, 0.141, 0.0625, 0.1396, 0.125, 0.1396, 0.125, 0.141, 0.125, 0.1396, 0.1875, 0.1396, 0.1875, 0.141, 0.1875, 0.1396, 0.25, 0.1396, 0.25, 0.141, 0.25, 0.1396, 0.3125, 0.1396, 0.3125, 0.141, 0.3125, 0.1396, 0.375, 0.1396, 0.375, 0.141, 0.375, 0.1396, 0.4375, 0.1396, 0.4375, 0.141, 0.4375, 0.141, 0.4375, 0.1396, 0.5, 0.1396, 0.5, 0.1396, 0.5625, 0.1396, 0.5625, 0.141, 0.5625, 0.1396, 0.625, 0.1396, 0.625, 0.141, 0.625, 0.1396, 0.6875, 0.1396, 0.6875, 0.141, 0.6875, 0.141, 0.6875, 0.1396, 0.75, 0.1396, 0.75, 0.1396, 0.8125, 0.1396, 0.8125, 0.141, 0.8125, 0.141, 0.8125, 0.1396, 0.875, 0.1396, 0.875, 0.1396, 0.9375, 0.1396, 0.9375, 0.141, 0.9375, 0.1396, 1.0, 0.1396, 1.0, 0.141, 0.0, 0.1362, 0.0625, 0.1362, 0.0625, 0.1396, 0.0625, 0.1396, 0.0625, 0.1362, 0.125, 0.1362, 0.125, 0.1362, 0.1875, 0.1362, 0.1875, 0.1396, 0.1875, 0.1362, 0.25, 0.1362, 0.25, 0.1396, 0.25, 0.1362, 0.3125, 0.1362, 0.3125, 0.1396, 0.3125, 0.1362, 0.375, 0.1362, 0.375, 0.1396, 0.375, 0.1362, 0.4375, 0.1362, 0.4375, 0.1396, 0.4375, 0.1362, 0.5, 0.1362, 0.5, 0.1396, 0.5, 0.1362, 0.5625, 0.1362, 0.5625, 0.1396, 0.5625, 0.1362, 0.625, 0.1362, 0.625, 0.1396, 0.625, 0.1362, 0.6875, 0.1362, 0.6875, 0.1396, 0.6875, 0.1362, 0.75, 0.1362, 0.75, 0.1396, 0.75, 0.1396, 0.75, 0.1362, 0.8125, 0.1362, 0.8125, 0.1362, 0.875, 0.1362, 0.875, 0.1396, 0.875, 0.1362, 0.9375, 0.1362, 0.9375, 0.1396, 0.9375, 0.1396, 0.9375, 0.1362, 1.0, 0.1362, 0.0, 0.1324, 0.0625, 0.1324, 0.0625, 0.1362, 0.0625, 0.1324, 0.125, 0.1324, 0.125, 0.1362, 0.125, 0.1324, 0.1875, 0.1324, 0.1875, 0.1362, 0.1875, 0.1324, 0.25, 0.1324, 0.25, 0.1362, 0.25, 0.1324, 0.3125, 0.1324, 0.3125, 0.1362, 0.3125, 0.1324, 0.375, 0.1324, 0.375, 0.1362, 0.375, 0.1362, 0.375, 0.1324, 0.4375, 0.1324, 0.4375, 0.1362, 0.4375, 0.1324, 0.5, 0.1324, 0.5, 0.1362, 0.5, 0.1324, 0.5625, 0.1324, 0.5625, 0.1324, 0.625, 0.1324, 0.625, 0.1362, 0.625, 0.1324, 0.6875, 0.1324, 0.6875, 0.1362, 0.6875, 0.1324, 0.75, 0.1324, 0.75, 0.1362, 0.75, 0.1362, 0.75, 0.1324, 0.8125, 0.1324, 0.8125, 0.1324, 0.875, 0.1324, 0.875, 0.1362, 0.875, 0.1324, 0.9375, 0.1324, 0.9375, 0.1362, 0.9375, 0.1324, 1.0, 0.1324, 1.0, 0.1362, 0.0, 0.0377, 0.0625, 0.0377, 0.0625, 0.1324, 0.0625, 0.0377, 0.125, 0.0377, 0.125, 0.1324, 0.125, 0.0377, 0.1875, 0.0377, 0.1875, 0.1324, 0.1875, 0.0377, 0.25, 0.0377, 0.25, 0.1324, 0.25, 0.0377, 0.3125, 0.0377, 0.3125, 0.1324, 0.3125, 0.0377, 0.375, 0.0377, 0.375, 0.1324, 0.375, 0.0377, 0.4375, 0.0377, 0.4375, 0.1324, 0.4375, 0.0377, 0.5, 0.0377, 0.5, 0.1324, 0.5, 0.0377, 0.5625, 0.0377, 0.5625, 0.1324, 0.5625, 0.0377, 0.625, 0.0377, 0.625, 0.1324, 0.625, 0.0377, 0.6875, 0.0377, 0.6875, 0.1324, 0.6875, 0.0377, 0.75, 0.0377, 0.75, 0.1324, 0.75, 0.0377, 0.8125, 0.0377, 0.8125, 0.1324, 0.8125, 0.0377, 0.875, 0.0377, 0.875, 0.1324, 0.875, 0.0377, 0.9375, 0.0377, 0.9375, 0.1324, 0.9375, 0.0377, 1.0, 0.0377, 1.0, 0.1324, 0.0, 0.0377, 0.0625, 0.0377, 0.0625, 0.0377, 0.0625, 0.0377, 0.125, 0.0377, 0.125, 0.0377, 0.125, 0.0377, 0.1875, 0.0377, 0.1875, 0.0377, 0.1875, 0.0377, 0.25, 0.0377, 0.25, 0.0377, 0.25, 0.0377, 0.3125, 0.0377, 0.3125, 0.0377, 0.3125, 0.0377, 0.375, 0.0377, 0.375, 0.0377, 0.375, 0.0377, 0.375, 0.0377, 0.4375, 0.0377, 0.4375, 0.0377, 0.5, 0.0377, 0.5, 0.0377, 0.5, 0.0377, 0.5625, 0.0377, 0.5625, 0.0377, 0.5625, 0.0377, 0.625, 0.0377, 0.625, 0.0377, 0.625, 0.0377, 0.625, 0.0377, 0.6875, 0.0377, 0.6875, 0.0377, 0.75, 0.0377, 0.75, 0.0377, 0.75, 0.0377, 0.8125, 0.0377, 0.8125, 0.0377, 0.8125, 0.0377, 0.875, 0.0377, 0.875, 0.0377, 0.875, 0.0377, 0.9375, 0.0377, 0.9375, 0.0377, 0.9375, 0.0377, 0.9375, 0.0377, 1.0, 0.0377, 0.0, 0.0, 0.0625, 0.0, 0.0625, 0.0377, 0.0625, 0.0, 0.125, 0.0, 0.125, 0.0377, 0.125, 0.0, 0.1875, 0.0, 0.1875, 0.0377, 0.1875, 0.0, 0.25, 0.0, 0.25, 0.0377, 0.25, 0.0, 0.3125, 0.0, 0.3125, 0.0377, 0.3364, 0.0, 0.375, 0.008508, 0.375, 0.0377, 0.375, 0.0377, 0.3125, 0.0377, 0.3364, 0.0, 0.4375, 0.01768, 0.4375, 0.0377, 0.375, 0.0377, 0.5, 0.02089, 0.5, 0.0377, 0.4375, 0.0377, 0.5625, 0.0377, 0.5, 0.0377, 0.5, 0.02089, 0.625, 0.0377, 0.5625, 0.0377, 0.5625, 0.01768, 0.6875, 0.0377, 0.625, 0.0377, 0.6636, 0.0, 0.625, 0.0377, 0.625, 0.008508, 0.6636, 0.0, 0.6875, 0.0377, 0.6875, 0.0, 0.75, 0.0, 0.75, 0.0377, 0.75, 0.0, 0.8125, 0.0, 0.8125, 0.0, 0.875, 0.0, 0.875, 0.0377, 0.875, 0.0, 0.9375, 0.0, 0.9375, 0.0377, 0.9375, 0.0377, 0.9375, 0.0, 1.0, 0.0, 0.9285, 0.29, 0.5, 0.4947, 0.7364, 0.2218, 0.07152, 0.29, 0.11, 0.2235, 0.2636, 0.2218, 0.6764, 0.02, 0.8267, 0.1258, 0.736, 0.2224, 0.8267, 0.1258, 0.8893, 0.2239, 0.736, 0.2224, 0.3236, 0.02, 0.5, -0.01703, 0.4019, 0.2215, 0.5, -0.01703, 0.6764, 0.02, 0.5981, 0.2215, 0.1107, 0.2239, 0.1733, 0.1258, 0.264, 0.2224, 0.1733, 0.1258, 0.3236, 0.02, 0.264, 0.2224, 0.5, -0.01703, 0.5981, 0.2215, 0.5, 0.2213, 0.6764, 0.02, 0.736, 0.2224, 0.5981, 0.2215, 0.4019, 0.2215, 0.264, 0.2224, 0.3236, 0.02])
me_beziercurve_003.materials.append(mat_lichtgrau_001)
me_beziercurve_003.materials.append(mat_kleine_runde_001)
me_beziercurve_003.auto_texspace = False
me_beziercurve_003.update()

# ---- objects
ob_camera = bpy.data.objects.new('Camera', cam_camera)
ob_beziercurve_003 = bpy.data.objects.new('BezierCurve.003', me_beziercurve_002)
ob_beziercurve_002 = bpy.data.objects.new('BezierCurve.002', me_beziercurve_003)

# ---- transforms, parenting, visibility, modifiers, constraints
ob_camera.location = (1.5, -1.5, -0.32)
ob_camera.rotation_euler = (1.745, 0.0, 0.733)
ob_beziercurve_003.location = (0.2242, 0.0, -0.03353)
ob_beziercurve_003.rotation_euler = (0.192, -0.0, -1.571)
ob_beziercurve_002.location = (0.1678, 0.0, -0.04503)
ob_beziercurve_002.rotation_euler = (0.192, -0.0, -1.571)
_m = ob_beziercurve_002.modifiers.new('Auto Smooth', 'NODES')
_m.node_group = ng_auto_smooth
_gi = [s.identifier for s in ng_auto_smooth.interface.items_tree if s.item_type == 'SOCKET' and s.in_out == 'INPUT']
_m[_gi[1]] = 0.5236  # Angle

# ---- collection membership
col_collection.objects.link(ob_camera)
col_collection.objects.link(ob_beziercurve_003)
col_collection.objects.link(ob_beziercurve_002)

# ---- scene / render settings (as saved in the file)
scene.camera = ob_camera
scene.frame_start = 1; scene.frame_end = 250; scene.frame_set(2)
scene.render.engine = 'CYCLES'
scene.render.resolution_x = 500
scene.render.resolution_y = 500
scene.cycles.sampling_pattern = 'TABULATED_SOBOL'
scene.cycles.use_light_tree = False
scene.view_settings.view_transform = 'Filmic'
bpy.context.view_layer.update()

# ---- added for rendering (the .blend has no usable light): sun
light_auto_sun = bpy.data.lights.new('AutoSun', 'SUN')
light_auto_sun.energy = 3.0
light_auto_sun.angle = 0.0523599
ob_auto_sun = bpy.data.objects.new('AutoSun', light_auto_sun)
scene.collection.objects.link(ob_auto_sun)
ob_auto_sun.rotation_euler = (0.872665, 0.174533, 0.523599)
bpy.context.view_layer.update()
